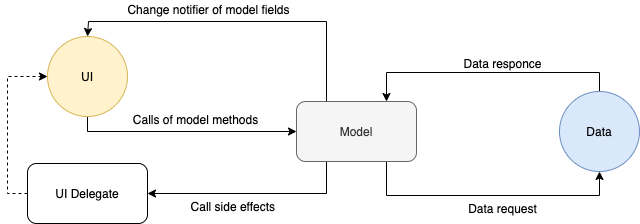

The diagram above was exported from draw.io. Its source (the exported page's mxGraphModel, read from the mxfile embedded in the PNG):
<mxGraphModel dx="1186" dy="764" grid="0" gridSize="10" guides="1" tooltips="1" connect="1" arrows="1" fold="1" page="1" pageScale="1" pageWidth="827" pageHeight="369" math="0" shadow="0">
  <root>
    <mxCell id="0" />
    <mxCell id="1" parent="0" />
    <mxCell id="LdGaKeCiQRAW8zBqeIWj-6" style="edgeStyle=orthogonalEdgeStyle;rounded=0;orthogonalLoop=1;jettySize=auto;html=1;exitX=0.75;exitY=1;exitDx=0;exitDy=0;entryX=0.5;entryY=1;entryDx=0;entryDy=0;" edge="1" parent="1" source="LdGaKeCiQRAW8zBqeIWj-1" target="LdGaKeCiQRAW8zBqeIWj-3">
      <mxGeometry relative="1" as="geometry">
        <Array as="points">
          <mxPoint x="453" y="242" />
          <mxPoint x="666" y="242" />
        </Array>
      </mxGeometry>
    </mxCell>
    <mxCell id="LdGaKeCiQRAW8zBqeIWj-7" style="edgeStyle=orthogonalEdgeStyle;rounded=0;orthogonalLoop=1;jettySize=auto;html=1;exitX=0.25;exitY=0;exitDx=0;exitDy=0;entryX=0.5;entryY=0;entryDx=0;entryDy=0;" edge="1" parent="1" source="LdGaKeCiQRAW8zBqeIWj-1" target="LdGaKeCiQRAW8zBqeIWj-2">
      <mxGeometry relative="1" as="geometry">
        <Array as="points">
          <mxPoint x="393" y="68" />
          <mxPoint x="155" y="68" />
        </Array>
      </mxGeometry>
    </mxCell>
    <mxCell id="LdGaKeCiQRAW8zBqeIWj-21" style="edgeStyle=orthogonalEdgeStyle;rounded=0;orthogonalLoop=1;jettySize=auto;html=1;exitX=0.25;exitY=1;exitDx=0;exitDy=0;entryX=1;entryY=0.5;entryDx=0;entryDy=0;" edge="1" parent="1" source="LdGaKeCiQRAW8zBqeIWj-1" target="LdGaKeCiQRAW8zBqeIWj-17">
      <mxGeometry relative="1" as="geometry" />
    </mxCell>
    <mxCell id="LdGaKeCiQRAW8zBqeIWj-1" value="Model" style="rounded=1;whiteSpace=wrap;html=1;fillColor=#f5f5f5;strokeColor=#666666;fontColor=#333333;" vertex="1" parent="1">
      <mxGeometry x="363" y="148" width="120" height="60" as="geometry" />
    </mxCell>
    <mxCell id="LdGaKeCiQRAW8zBqeIWj-19" style="edgeStyle=orthogonalEdgeStyle;rounded=0;orthogonalLoop=1;jettySize=auto;html=1;entryX=0;entryY=0.5;entryDx=0;entryDy=0;" edge="1" parent="1" source="LdGaKeCiQRAW8zBqeIWj-2" target="LdGaKeCiQRAW8zBqeIWj-1">
      <mxGeometry relative="1" as="geometry">
        <Array as="points">
          <mxPoint x="154" y="178" />
        </Array>
      </mxGeometry>
    </mxCell>
    <mxCell id="LdGaKeCiQRAW8zBqeIWj-2" value="UI" style="ellipse;whiteSpace=wrap;html=1;aspect=fixed;fillColor=#fff2cc;strokeColor=#d6b656;" vertex="1" parent="1">
      <mxGeometry x="114" y="83" width="80" height="80" as="geometry" />
    </mxCell>
    <mxCell id="LdGaKeCiQRAW8zBqeIWj-4" style="edgeStyle=orthogonalEdgeStyle;rounded=0;orthogonalLoop=1;jettySize=auto;html=1;entryX=0.75;entryY=0;entryDx=0;entryDy=0;" edge="1" parent="1" source="LdGaKeCiQRAW8zBqeIWj-3" target="LdGaKeCiQRAW8zBqeIWj-1">
      <mxGeometry relative="1" as="geometry">
        <Array as="points">
          <mxPoint x="666" y="119" />
          <mxPoint x="453" y="119" />
        </Array>
      </mxGeometry>
    </mxCell>
    <mxCell id="LdGaKeCiQRAW8zBqeIWj-3" value="Data" style="ellipse;whiteSpace=wrap;html=1;aspect=fixed;fillColor=#dae8fc;strokeColor=#6c8ebf;" vertex="1" parent="1">
      <mxGeometry x="626" y="138" width="80" height="80" as="geometry" />
    </mxCell>
    <mxCell id="LdGaKeCiQRAW8zBqeIWj-12" value="Change notifier of model fields" style="text;html=1;align=center;verticalAlign=middle;resizable=0;points=[];autosize=1;" vertex="1" parent="1">
      <mxGeometry x="189" y="47" width="172" height="18" as="geometry" />
    </mxCell>
    <mxCell id="LdGaKeCiQRAW8zBqeIWj-13" value="Calls of model methods" style="text;html=1;align=center;verticalAlign=middle;resizable=0;points=[];autosize=1;" vertex="1" parent="1">
      <mxGeometry x="194" y="157" width="135" height="18" as="geometry" />
    </mxCell>
    <mxCell id="LdGaKeCiQRAW8zBqeIWj-14" value="Data request" style="text;html=1;align=center;verticalAlign=middle;resizable=0;points=[];autosize=1;" vertex="1" parent="1">
      <mxGeometry x="529" y="246" width="79" height="18" as="geometry" />
    </mxCell>
    <mxCell id="LdGaKeCiQRAW8zBqeIWj-15" value="Data responce" style="text;html=1;align=center;verticalAlign=middle;resizable=0;points=[];autosize=1;" vertex="1" parent="1">
      <mxGeometry x="524.5" y="101" width="88" height="18" as="geometry" />
    </mxCell>
    <mxCell id="LdGaKeCiQRAW8zBqeIWj-20" style="edgeStyle=orthogonalEdgeStyle;rounded=0;orthogonalLoop=1;jettySize=auto;html=1;entryX=0;entryY=0.5;entryDx=0;entryDy=0;dashed=1;" edge="1" parent="1" source="LdGaKeCiQRAW8zBqeIWj-17" target="LdGaKeCiQRAW8zBqeIWj-2">
      <mxGeometry relative="1" as="geometry">
        <Array as="points">
          <mxPoint x="74" y="240" />
          <mxPoint x="74" y="123" />
        </Array>
      </mxGeometry>
    </mxCell>
    <mxCell id="LdGaKeCiQRAW8zBqeIWj-17" value="UI Delegate" style="rounded=1;whiteSpace=wrap;html=1;" vertex="1" parent="1">
      <mxGeometry x="94" y="210" width="120" height="60" as="geometry" />
    </mxCell>
    <mxCell id="LdGaKeCiQRAW8zBqeIWj-22" value="Call side effects&amp;nbsp;" style="text;html=1;align=center;verticalAlign=middle;resizable=0;points=[];autosize=1;" vertex="1" parent="1">
      <mxGeometry x="252" y="244" width="98" height="18" as="geometry" />
    </mxCell>
  </root>
</mxGraphModel>